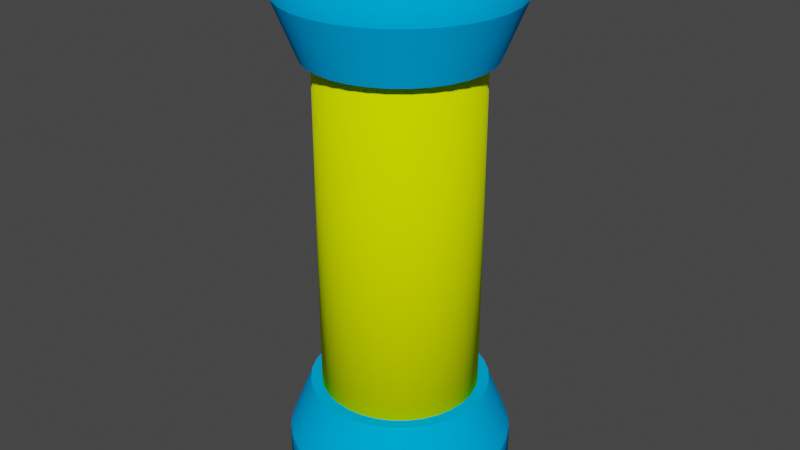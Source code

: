 # Source: power_cell.blend  (saved by Blender 4.1.24; exported with 4.5.12 LTS)
import bpy
from mathutils import Matrix  # noqa: F401  (used for matrix-valued properties, if any)

bpy.ops.wm.read_factory_settings(use_empty=True)
scene = bpy.context.scene
scene.name = 'Scene'

# ---- materials (node trees are filled in below, after node groups)
mat_basecellmaterial = bpy.data.materials.new('BaseCellMaterial')
mat_basecellmaterial.alpha_threshold = 0.0
mat_basecellmaterial.use_transparent_shadow = False
mat_basecellmaterial.diffuse_color = (0.0, 0.4185, 1.0, 1.0)
mat_basecellmaterial.roughness = 0.5
mat_basecellmaterial.metallic = 1.0
mat_basecellmaterial.line_color = (0.0, 0.0, 0.0, 1.0)
mat_glasscellmaterial = bpy.data.materials.new('GlassCellMaterial')
mat_glasscellmaterial.alpha_threshold = 0.0
mat_glasscellmaterial.use_transparent_shadow = False
mat_glasscellmaterial.diffuse_color = (0.7879, 1.0, 0.0, 1.0)
mat_glasscellmaterial.roughness = 0.0
mat_glasscellmaterial.specular_intensity = 1.0
mat_glasscellmaterial.metallic = 1.0

# ---- material node trees

# ---- world
world_world = bpy.data.worlds.new('World'); scene.world = world_world
world_world.use_nodes = True; world_world.node_tree.nodes.clear()
_N = world_world.node_tree.nodes; _L = world_world.node_tree.links
n0 = _N.new('ShaderNodeOutputWorld'); n0.name = 'World Output'; n0.location = (300, 300)
n1 = _N.new('ShaderNodeBackground'); n1.name = 'Background'; n1.location = (10, 300)
n1.inputs[0].default_value = (0.05088, 0.05088, 0.05088, 1.0)
_L.new(n1.outputs[0], n0.inputs[0])
n0.is_active_output = True
world_world.color = (0.05088, 0.05088, 0.05088)
world_world.use_sun_shadow = False
world_world.sun_shadow_jitter_overblur = 0.0

# ---- meshes
me_cube = bpy.data.meshes.new('Cube')
me_cube.from_pydata([(0.09567, 0.231, 0.125), (0.09567, 0.231, 0.0), (0.04877, 0.2452, 0.125), (0.04877, 0.2452, 0.0), (0.0, 0.25, 0.125), (0.0, 0.25, 0.0), (0.03902, 0.1962, 0.25), (0.07654, 0.1848, 0.25), (0.1389, 0.2079, 0.0), (0.1389, 0.2079, 0.125), (0.1768, 0.1768, 0.0), (0.1768, 0.1768, 0.125), (0.2079, 0.1389, 0.0), (0.2079, 0.1389, 0.125), (0.231, 0.09567, 0.0), (0.231, 0.09567, 0.125), (0.2452, 0.04877, 0.0), (0.2452, 0.04877, 0.125), (0.25, 2.98e-08, 0.0), (0.25, 2.98e-08, 0.125), (0.2452, -0.04877, 0.0), (0.2452, -0.04877, 0.125), (0.231, -0.09567, 0.0), (0.231, -0.09567, 0.125), (0.2079, -0.1389, 0.0), (0.2079, -0.1389, 0.125), (0.1768, -0.1768, 0.0), (0.1768, -0.1768, 0.125), (0.1389, -0.2079, 0.0), (0.1389, -0.2079, 0.125), (0.09567, -0.231, 0.0), (0.09567, -0.231, 0.125), (0.04877, -0.2452, 0.0), (0.04877, -0.2452, 0.125), (-7.451e-08, -0.25, 0.0), (-7.451e-08, -0.25, 0.125), (-0.04877, -0.2452, 0.0), (-0.04877, -0.2452, 0.125), (-0.09567, -0.231, 0.0), (-0.09567, -0.231, 0.125), (-0.1389, -0.2079, 0.0), (-0.1389, -0.2079, 0.125), (-0.1768, -0.1768, 0.0), (-0.1768, -0.1768, 0.125), (-0.2079, -0.1389, 0.0), (-0.2079, -0.1389, 0.125), (-0.231, -0.09567, 0.0), (-0.231, -0.09567, 0.125), (-0.2452, -0.04877, 0.0), (-0.2452, -0.04877, 0.125), (-0.25, 2.384e-07, 0.0), (-0.25, 2.384e-07, 0.125), (-0.2452, 0.04877, 0.0), (-0.2452, 0.04877, 0.125), (-0.231, 0.09567, 0.0), (-0.231, 0.09567, 0.125), (-0.2079, 0.1389, 0.0), (-0.2079, 0.1389, 0.125), (-0.1768, 0.1768, 0.0), (-0.1768, 0.1768, 0.125), (-0.1389, 0.2079, 0.0), (-0.1389, 0.2079, 0.125), (-0.09567, 0.231, 0.0), (-0.09567, 0.231, 0.125), (-0.04877, 0.2452, 0.0), (-0.04877, 0.2452, 0.125), (0.0, 0.2, 0.25), (0.1111, 0.1663, 0.25), (0.1414, 0.1414, 0.25), (0.1663, 0.1111, 0.25), (0.1848, 0.07654, 0.25), (0.1962, 0.03902, 0.25), (0.2, 2.98e-08, 0.25), (0.1962, -0.03902, 0.25), (0.1848, -0.07654, 0.25), (0.1663, -0.1111, 0.25), (0.1414, -0.1414, 0.25), (0.1111, -0.1663, 0.25), (0.07654, -0.1848, 0.25), (0.03902, -0.1962, 0.25), (-5.96e-08, -0.2, 0.25), (-0.03902, -0.1962, 0.25), (-0.07654, -0.1848, 0.25), (-0.1111, -0.1663, 0.25), (-0.1414, -0.1414, 0.25), (-0.1663, -0.1111, 0.25), (-0.1848, -0.07654, 0.25), (-0.1962, -0.03902, 0.25), (-0.2, 2.086e-07, 0.25), (-0.1962, 0.03902, 0.25), (-0.1848, 0.07654, 0.25), (-0.1663, 0.1111, 0.25), (-0.1414, 0.1414, 0.25), (-0.1111, 0.1663, 0.25), (-0.07654, 0.1848, 0.25), (-0.03902, 0.1962, 0.25), (-0.06123, 0.1478, 0.25), (-0.08889, 0.133, 0.25), (-0.03121, 0.1569, 0.25), (0.0, 0.16, 0.25), (-0.1131, 0.1131, 0.25), (-0.133, 0.08889, 0.25), (-0.1478, 0.06123, 0.25), (-0.1569, 0.03121, 0.25), (-0.16, 1.788e-07, 0.25), (-0.1569, -0.03121, 0.25), (-0.1478, -0.06123, 0.25), (-0.133, -0.08889, 0.25), (-0.1131, -0.1131, 0.25), (-0.08889, -0.133, 0.25), (-0.06123, -0.1478, 0.25), (-0.03121, -0.1569, 0.25), (-4.47e-08, -0.16, 0.25), (0.03121, -0.1569, 0.25), (0.06123, -0.1478, 0.25), (0.08889, -0.133, 0.25), (0.1131, -0.1131, 0.25), (0.133, -0.08889, 0.25), (0.1478, -0.06123, 0.25), (0.1569, -0.03121, 0.25), (0.16, 2.98e-08, 0.25), (0.1569, 0.03121, 0.25), (0.1478, 0.06123, 0.25), (0.133, 0.08889, 0.25), (0.1131, 0.1131, 0.25), (0.08889, 0.133, 0.25), (0.06123, 0.1478, 0.25), (0.03121, 0.1569, 0.25), (-0.06123, 0.1478, 0.125), (-0.08889, 0.133, 0.125), (-0.03121, 0.1569, 0.125), (-1.49e-08, 0.16, 0.125), (-0.1131, 0.1131, 0.125), (-0.133, 0.08889, 0.125), (-0.1478, 0.06123, 0.125), (-0.1569, 0.03121, 0.125), (-0.16, 1.788e-07, 0.125), (-0.1569, -0.03121, 0.125), (-0.1478, -0.06123, 0.125), (-0.133, -0.08889, 0.125), (-0.1131, -0.1131, 0.125), (-0.08889, -0.133, 0.125), (-0.06123, -0.1478, 0.125), (-0.03121, -0.1569, 0.125), (-5.96e-08, -0.16, 0.125), (0.03121, -0.1569, 0.125), (0.06123, -0.1478, 0.125), (0.08889, -0.133, 0.125), (0.1131, -0.1131, 0.125), (0.133, -0.08889, 0.125), (0.1478, -0.06123, 0.125), (0.1569, -0.03121, 0.125), (0.16, 2.98e-08, 0.125), (0.1569, 0.03121, 0.125), (0.1478, 0.06123, 0.125), (0.133, 0.08889, 0.125), (0.1131, 0.1131, 0.125), (0.08889, 0.133, 0.125), (0.06123, 0.1478, 0.125), (0.03121, 0.1569, 0.125), (0.09567, 0.231, 0.125), (0.04877, 0.2452, 0.125), (-0.07654, 0.1848, 0.25), (-0.1111, 0.1663, 0.25), (0.0, 0.25, 0.125), (-0.03902, 0.1962, 0.25), (0.0, 0.2, 0.25), (-0.1414, 0.1414, 0.25), (0.1389, 0.2079, 0.125), (-0.1663, 0.1111, 0.25), (0.1768, 0.1768, 0.125), (-0.1848, 0.07654, 0.25), (0.2079, 0.1389, 0.125), (-0.1962, 0.03902, 0.25), (0.231, 0.09567, 0.125), (-0.2, 2.086e-07, 0.25), (0.2452, 0.04877, 0.125), (-0.1962, -0.03902, 0.25), (0.25, 2.98e-08, 0.125), (-0.1848, -0.07654, 0.25), (0.2452, -0.04877, 0.125), (-0.1663, -0.1111, 0.25), (0.231, -0.09567, 0.125), (-0.1414, -0.1414, 0.25), (0.2079, -0.1389, 0.125), (-0.1111, -0.1663, 0.25), (0.1768, -0.1768, 0.125), (-0.07654, -0.1848, 0.25), (0.1389, -0.2079, 0.125), (-0.03902, -0.1962, 0.25), (0.09567, -0.231, 0.125), (-5.96e-08, -0.2, 0.25), (0.04877, -0.2452, 0.125), (0.03902, -0.1962, 0.25), (-7.451e-08, -0.25, 0.125), (0.07654, -0.1848, 0.25), (-0.04877, -0.2452, 0.125), (0.1111, -0.1663, 0.25), (-0.09567, -0.231, 0.125), (0.1414, -0.1414, 0.25), (-0.1389, -0.2079, 0.125), (0.1663, -0.1111, 0.25), (-0.1768, -0.1768, 0.125), (0.1848, -0.07654, 0.25), (-0.2079, -0.1389, 0.125), (0.1962, -0.03902, 0.25), (-0.231, -0.09567, 0.125), (0.2, 2.98e-08, 0.25), (-0.2452, -0.04877, 0.125), (0.1962, 0.03902, 0.25), (-0.25, 2.384e-07, 0.125), (0.1848, 0.07654, 0.25), (-0.2452, 0.04877, 0.125), (0.1663, 0.1111, 0.25), (-0.231, 0.09567, 0.125), (0.1414, 0.1414, 0.25), (-0.2079, 0.1389, 0.125), (0.1111, 0.1663, 0.25), (-0.1768, 0.1768, 0.125), (0.07654, 0.1848, 0.25), (-0.1389, 0.2079, 0.125), (0.03902, 0.1962, 0.25), (-0.09567, 0.231, 0.125), (-0.04877, 0.2452, 0.125), (-0.06123, 0.1478, 0.25), (-0.08889, 0.133, 0.25), (-0.03121, 0.1569, 0.25), (0.0, 0.16, 0.25), (-0.1131, 0.1131, 0.25), (-0.133, 0.08889, 0.25), (-0.1478, 0.06123, 0.25), (-0.1569, 0.03121, 0.25), (-0.16, 1.788e-07, 0.25), (-0.1569, -0.03121, 0.25), (-0.1478, -0.06123, 0.25), (-0.133, -0.08889, 0.25), (-0.1131, -0.1131, 0.25), (-0.08889, -0.133, 0.25), (-0.06123, -0.1478, 0.25), (-0.03121, -0.1569, 0.25), (-4.47e-08, -0.16, 0.25), (0.03121, -0.1569, 0.25), (0.06123, -0.1478, 0.25), (0.08889, -0.133, 0.25), (0.1131, -0.1131, 0.25), (0.133, -0.08889, 0.25), (0.1478, -0.06123, 0.25), (0.1569, -0.03121, 0.25), (0.16, 2.98e-08, 0.25), (0.1569, 0.03121, 0.25), (0.1478, 0.06123, 0.25), (0.133, 0.08889, 0.25), (0.1131, 0.1131, 0.25), (0.08889, 0.133, 0.25), (0.06123, 0.1478, 0.25), (0.03121, 0.1569, 0.25), (-0.06123, 0.1478, 0.125), (-0.08889, 0.133, 0.125), (-0.03121, 0.1569, 0.125), (-1.49e-08, 0.16, 0.125), (-0.1131, 0.1131, 0.125), (-0.133, 0.08889, 0.125), (-0.1478, 0.06123, 0.125), (-0.1569, 0.03121, 0.125), (-0.16, 1.788e-07, 0.125), (-0.1569, -0.03121, 0.125), (-0.1478, -0.06123, 0.125), (-0.133, -0.08889, 0.125), (-0.1131, -0.1131, 0.125), (-0.08889, -0.133, 0.125), (-0.06123, -0.1478, 0.125), (-0.03121, -0.1569, 0.125), (-5.96e-08, -0.16, 0.125), (0.03121, -0.1569, 0.125), (0.06123, -0.1478, 0.125), (0.08889, -0.133, 0.125), (0.1131, -0.1131, 0.125), (0.133, -0.08889, 0.125), (0.1478, -0.06123, 0.125), (0.1569, -0.03121, 0.125), (0.16, 2.98e-08, 0.125), (0.1569, 0.03121, 0.125), (0.1478, 0.06123, 0.125), (0.133, 0.08889, 0.125), (0.1131, 0.1131, 0.125), (0.08889, 0.133, 0.125), (0.06123, 0.1478, 0.125), (0.03121, 0.1569, 0.125), (-0.09567, 0.231, 1.125), (-0.09567, 0.231, 1.25), (-0.04877, 0.2452, 1.125), (-0.04877, 0.2452, 1.25), (-1.093e-08, 0.25, 1.125), (0.0, 0.25, 1.25), (-0.03902, 0.1962, 1.0), (-0.07654, 0.1848, 1.0), (-0.1389, 0.2079, 1.25), (-0.1389, 0.2079, 1.125), (-0.1768, 0.1768, 1.25), (-0.1768, 0.1768, 1.125), (-0.2079, 0.1389, 1.25), (-0.2079, 0.1389, 1.125), (-0.231, 0.09567, 1.25), (-0.231, 0.09567, 1.125), (-0.2452, 0.04877, 1.25), (-0.2452, 0.04877, 1.125), (-0.25, 2.98e-08, 1.25), (-0.25, 2.98e-08, 1.125), (-0.2452, -0.04877, 1.25), (-0.2452, -0.04877, 1.125), (-0.231, -0.09567, 1.25), (-0.231, -0.09567, 1.125), (-0.2079, -0.1389, 1.25), (-0.2079, -0.1389, 1.125), (-0.1768, -0.1768, 1.25), (-0.1768, -0.1768, 1.125), (-0.1389, -0.2079, 1.25), (-0.1389, -0.2079, 1.125), (-0.09567, -0.231, 1.25), (-0.09567, -0.231, 1.125), (-0.04877, -0.2452, 1.25), (-0.04877, -0.2452, 1.125), (7.451e-08, -0.25, 1.25), (6.358e-08, -0.25, 1.125), (0.04877, -0.2452, 1.25), (0.04877, -0.2452, 1.125), (0.09567, -0.231, 1.25), (0.09567, -0.231, 1.125), (0.1389, -0.2079, 1.25), (0.1389, -0.2079, 1.125), (0.1768, -0.1768, 1.25), (0.1768, -0.1768, 1.125), (0.2079, -0.1389, 1.25), (0.2079, -0.1389, 1.125), (0.231, -0.09567, 1.25), (0.231, -0.09567, 1.125), (0.2452, -0.04877, 1.25), (0.2452, -0.04877, 1.125), (0.25, 2.384e-07, 1.25), (0.25, 2.384e-07, 1.125), (0.2452, 0.04877, 1.25), (0.2452, 0.04877, 1.125), (0.231, 0.09567, 1.25), (0.231, 0.09567, 1.125), (0.2079, 0.1389, 1.25), (0.2079, 0.1389, 1.125), (0.1768, 0.1768, 1.25), (0.1768, 0.1768, 1.125), (0.1389, 0.2079, 1.25), (0.1389, 0.2079, 1.125), (0.09567, 0.231, 1.25), (0.09567, 0.231, 1.125), (0.04877, 0.2452, 1.25), (0.04877, 0.2452, 1.125), (-2.186e-08, 0.2, 1.0), (-0.1111, 0.1663, 1.0), (-0.1414, 0.1414, 1.0), (-0.1663, 0.1111, 1.0), (-0.1848, 0.07654, 1.0), (-0.1962, 0.03902, 1.0), (-0.2, 2.98e-08, 1.0), (-0.1962, -0.03902, 1.0), (-0.1848, -0.07654, 1.0), (-0.1663, -0.1111, 1.0), (-0.1414, -0.1414, 1.0), (-0.1111, -0.1663, 1.0), (-0.07654, -0.1848, 1.0), (-0.03902, -0.1962, 1.0), (3.775e-08, -0.2, 1.0), (0.03902, -0.1962, 1.0), (0.07654, -0.1848, 1.0), (0.1111, -0.1663, 1.0), (0.1414, -0.1414, 1.0), (0.1663, -0.1111, 1.0), (0.1848, -0.07654, 1.0), (0.1962, -0.03902, 1.0), (0.2, 2.086e-07, 1.0), (0.1962, 0.03902, 1.0), (0.1848, 0.07654, 1.0), (0.1663, 0.1111, 1.0), (0.1414, 0.1414, 1.0), (0.1111, 0.1663, 1.0), (0.07654, 0.1848, 1.0), (0.03902, 0.1962, 1.0), (0.06123, 0.1478, 1.0), (0.08889, 0.133, 1.0), (0.03121, 0.1569, 1.0), (-2.186e-08, 0.16, 1.0), (0.1131, 0.1131, 1.0), (0.133, 0.08889, 1.0), (0.1478, 0.06123, 1.0), (0.1569, 0.03121, 1.0), (0.16, 1.788e-07, 1.0), (0.1569, -0.03121, 1.0), (0.1478, -0.06123, 1.0), (0.133, -0.08889, 1.0), (0.1131, -0.1131, 1.0), (0.08889, -0.133, 1.0), (0.06123, -0.1478, 1.0), (0.03121, -0.1569, 1.0), (2.285e-08, -0.16, 1.0), (-0.03121, -0.1569, 1.0), (-0.06123, -0.1478, 1.0), (-0.08889, -0.133, 1.0), (-0.1131, -0.1131, 1.0), (-0.133, -0.08889, 1.0), (-0.1478, -0.06123, 1.0), (-0.1569, -0.03121, 1.0), (-0.16, 2.98e-08, 1.0), (-0.1569, 0.03121, 1.0), (-0.1478, 0.06123, 1.0), (-0.133, 0.08889, 1.0), (-0.1131, 0.1131, 1.0), (-0.08889, 0.133, 1.0), (-0.06123, 0.1478, 1.0), (-0.03121, 0.1569, 1.0), (0.06123, 0.1478, 1.125), (0.08889, 0.133, 1.125), (0.03121, 0.1569, 1.125), (3.973e-09, 0.16, 1.125), (0.1131, 0.1131, 1.125), (0.133, 0.08889, 1.125), (0.1478, 0.06123, 1.125), (0.1569, 0.03121, 1.125), (0.16, 1.788e-07, 1.125), (0.1569, -0.03121, 1.125), (0.1478, -0.06123, 1.125), (0.133, -0.08889, 1.125), (0.1131, -0.1131, 1.125), (0.08889, -0.133, 1.125), (0.06123, -0.1478, 1.125), (0.03121, -0.1569, 1.125), (4.868e-08, -0.16, 1.125), (-0.03121, -0.1569, 1.125), (-0.06123, -0.1478, 1.125), (-0.08889, -0.133, 1.125), (-0.1131, -0.1131, 1.125), (-0.133, -0.08889, 1.125), (-0.1478, -0.06123, 1.125), (-0.1569, -0.03121, 1.125), (-0.16, 2.98e-08, 1.125), (-0.1569, 0.03121, 1.125), (-0.1478, 0.06123, 1.125), (-0.133, 0.08889, 1.125), (-0.1131, 0.1131, 1.125), (-0.08889, 0.133, 1.125), (-0.06123, 0.1478, 1.125), (-0.03121, 0.1569, 1.125), (-0.09567, 0.231, 1.125), (-0.04877, 0.2452, 1.125), (0.07654, 0.1848, 1.0), (0.1111, 0.1663, 1.0), (-1.093e-08, 0.25, 1.125), (0.03902, 0.1962, 1.0), (-2.186e-08, 0.2, 1.0), (0.1414, 0.1414, 1.0), (-0.1389, 0.2079, 1.125), (0.1663, 0.1111, 1.0), (-0.1768, 0.1768, 1.125), (0.1848, 0.07654, 1.0), (-0.2079, 0.1389, 1.125), (0.1962, 0.03902, 1.0), (-0.231, 0.09567, 1.125), (0.2, 2.086e-07, 1.0), (-0.2452, 0.04877, 1.125), (0.1962, -0.03902, 1.0), (-0.25, 2.98e-08, 1.125), (0.1848, -0.07654, 1.0), (-0.2452, -0.04877, 1.125), (0.1663, -0.1111, 1.0), (-0.231, -0.09567, 1.125), (0.1414, -0.1414, 1.0), (-0.2079, -0.1389, 1.125), (0.1111, -0.1663, 1.0), (-0.1768, -0.1768, 1.125), (0.07654, -0.1848, 1.0), (-0.1389, -0.2079, 1.125), (0.03902, -0.1962, 1.0), (-0.09567, -0.231, 1.125), (3.775e-08, -0.2, 1.0), (-0.04877, -0.2452, 1.125), (-0.03902, -0.1962, 1.0), (6.358e-08, -0.25, 1.125), (-0.07654, -0.1848, 1.0), (0.04877, -0.2452, 1.125), (-0.1111, -0.1663, 1.0), (0.09567, -0.231, 1.125), (-0.1414, -0.1414, 1.0), (0.1389, -0.2079, 1.125), (-0.1663, -0.1111, 1.0), (0.1768, -0.1768, 1.125), (-0.1848, -0.07654, 1.0), (0.2079, -0.1389, 1.125), (-0.1962, -0.03902, 1.0), (0.231, -0.09567, 1.125), (-0.2, 2.98e-08, 1.0), (0.2452, -0.04877, 1.125), (-0.1962, 0.03902, 1.0), (0.25, 2.384e-07, 1.125), (-0.1848, 0.07654, 1.0), (0.2452, 0.04877, 1.125), (-0.1663, 0.1111, 1.0), (0.231, 0.09567, 1.125), (-0.1414, 0.1414, 1.0), (0.2079, 0.1389, 1.125), (-0.1111, 0.1663, 1.0), (0.1768, 0.1768, 1.125), (-0.07654, 0.1848, 1.0), (0.1389, 0.2079, 1.125), (-0.03902, 0.1962, 1.0), (0.09567, 0.231, 1.125), (0.04877, 0.2452, 1.125), (0.06123, 0.1478, 1.0), (0.08889, 0.133, 1.0), (0.03121, 0.1569, 1.0), (-2.186e-08, 0.16, 1.0), (0.1131, 0.1131, 1.0), (0.133, 0.08889, 1.0), (0.1478, 0.06123, 1.0), (0.1569, 0.03121, 1.0), (0.16, 1.788e-07, 1.0), (0.1569, -0.03121, 1.0), (0.1478, -0.06123, 1.0), (0.133, -0.08889, 1.0), (0.1131, -0.1131, 1.0), (0.08889, -0.133, 1.0), (0.06123, -0.1478, 1.0), (0.03121, -0.1569, 1.0), (2.285e-08, -0.16, 1.0), (-0.03121, -0.1569, 1.0), (-0.06123, -0.1478, 1.0), (-0.08889, -0.133, 1.0), (-0.1131, -0.1131, 1.0), (-0.133, -0.08889, 1.0), (-0.1478, -0.06123, 1.0), (-0.1569, -0.03121, 1.0), (-0.16, 2.98e-08, 1.0), (-0.1569, 0.03121, 1.0), (-0.1478, 0.06123, 1.0), (-0.133, 0.08889, 1.0), (-0.1131, 0.1131, 1.0), (-0.08889, 0.133, 1.0), (-0.06123, 0.1478, 1.0), (-0.03121, 0.1569, 1.0), (0.06123, 0.1478, 1.125), (0.08889, 0.133, 1.125), (0.03121, 0.1569, 1.125), (3.973e-09, 0.16, 1.125), (0.1131, 0.1131, 1.125), (0.133, 0.08889, 1.125), (0.1478, 0.06123, 1.125), (0.1569, 0.03121, 1.125), (0.16, 1.788e-07, 1.125), (0.1569, -0.03121, 1.125), (0.1478, -0.06123, 1.125), (0.133, -0.08889, 1.125), (0.1131, -0.1131, 1.125), (0.08889, -0.133, 1.125), (0.06123, -0.1478, 1.125), (0.03121, -0.1569, 1.125), (4.868e-08, -0.16, 1.125), (-0.03121, -0.1569, 1.125), (-0.06123, -0.1478, 1.125), (-0.08889, -0.133, 1.125), (-0.1131, -0.1131, 1.125), (-0.133, -0.08889, 1.125), (-0.1478, -0.06123, 1.125), (-0.1569, -0.03121, 1.125), (-0.16, 2.98e-08, 1.125), (-0.1569, 0.03121, 1.125), (-0.1478, 0.06123, 1.125), (-0.133, 0.08889, 1.125), (-0.1131, 0.1131, 1.125), (-0.08889, 0.133, 1.125), (-0.06123, 0.1478, 1.125), (-0.03121, 0.1569, 1.125), (0.0, 0.175, 0.0), (0.0, 0.175, 1.25), (0.03414, 0.1716, 0.0), (0.03414, 0.1716, 1.25), (0.06697, 0.1617, 0.0), (0.06697, 0.1617, 1.25), (0.09722, 0.1455, 0.0), (0.09722, 0.1455, 1.25), (0.1237, 0.1237, 0.0), (0.1237, 0.1237, 1.25), (0.1455, 0.09722, 0.0), (0.1455, 0.09722, 1.25), (0.1617, 0.06697, 0.0), (0.1617, 0.06697, 1.25), (0.1716, 0.03414, 0.0), (0.1716, 0.03414, 1.25), (0.175, 1.321e-08, 0.0), (0.175, 1.321e-08, 1.25), (0.1716, -0.03414, 0.0), (0.1716, -0.03414, 1.25), (0.1617, -0.06697, 0.0), (0.1617, -0.06697, 1.25), (0.1455, -0.09722, 0.0), (0.1455, -0.09722, 1.25), (0.1237, -0.1237, 0.0), (0.1237, -0.1237, 1.25), (0.09722, -0.1455, 0.0), (0.09722, -0.1455, 1.25), (0.06697, -0.1617, 0.0), (0.06697, -0.1617, 1.25), (0.03414, -0.1716, 0.0), (0.03414, -0.1716, 1.25), (-5.702e-08, -0.175, 0.0), (-5.702e-08, -0.175, 1.25), (-0.03414, -0.1716, 0.0), (-0.03414, -0.1716, 1.25), (-0.06697, -0.1617, 0.0), (-0.06697, -0.1617, 1.25), (-0.09722, -0.1455, 0.0), (-0.09722, -0.1455, 1.25), (-0.1237, -0.1237, 0.0), (-0.1237, -0.1237, 1.25), (-0.1455, -0.09722, 0.0), (-0.1455, -0.09722, 1.25), (-0.1617, -0.06697, 0.0), (-0.1617, -0.06697, 1.25), (-0.1716, -0.03414, 0.0), (-0.1716, -0.03414, 1.25), (-0.175, 1.69e-07, 0.0), (-0.175, 1.69e-07, 1.25), (-0.1716, 0.03414, 0.0), (-0.1716, 0.03414, 1.25), (-0.1617, 0.06697, 0.0), (-0.1617, 0.06697, 1.25), (-0.1455, 0.09722, 0.0), (-0.1455, 0.09722, 1.25), (-0.1237, 0.1237, 0.0), (-0.1237, 0.1237, 1.25), (-0.09722, 0.1455, 0.0), (-0.09722, 0.1455, 1.25), (-0.06697, 0.1617, 0.0), (-0.06697, 0.1617, 1.25), (-0.03414, 0.1716, 0.0), (-0.03414, 0.1716, 1.25)], [], [(3, 161, 160, 1), (173, 88, 232, 231), (170, 168, 217, 215), (5, 164, 161, 3), (211, 69, 251, 250), (186, 184, 201, 199), (218, 216, 169, 92), (189, 80, 240, 239), (1, 160, 9, 8), (2, 4, 66, 221), (73, 72, 248, 247), (8, 9, 11, 10), (180, 178, 207, 205), (7, 6, 255, 254), (10, 11, 172, 12), (196, 194, 191, 81), (167, 91, 229, 228), (12, 172, 174, 14), (212, 210, 175, 89), (183, 83, 237, 236), (14, 174, 176, 16), (15, 13, 213, 70), (76, 75, 245, 244), (16, 176, 19, 18), (190, 188, 197, 78), (68, 67, 253, 252), (18, 19, 21, 20), (206, 204, 181, 86), (162, 163, 225, 224), (20, 21, 182, 22), (222, 220, 93, 94), (87, 179, 234, 233), (22, 182, 25, 24), (168, 0, 219, 217), (79, 195, 242, 241), (24, 25, 27, 26), (184, 23, 203, 201), (71, 211, 250, 249), (26, 27, 29, 28), (200, 39, 187, 185), (90, 173, 231, 230), (28, 29, 31, 30), (216, 214, 171, 169), (82, 189, 239, 238), (30, 31, 192, 32), (178, 17, 209, 207), (74, 73, 247, 246), (32, 192, 35, 34), (194, 33, 193, 191), (6, 166, 227, 255), (34, 35, 37, 36), (210, 49, 177, 175), (163, 167, 228, 225), (36, 37, 198, 38), (0, 2, 221, 219), (85, 183, 236, 235), (38, 198, 41, 40), (13, 170, 215, 213), (77, 76, 244, 243), (40, 41, 43, 42), (188, 186, 199, 197), (69, 68, 252, 251), (42, 43, 45, 44), (204, 202, 84, 181), (88, 87, 233, 232), (44, 45, 47, 46), (220, 218, 92, 93), (166, 165, 226, 227), (46, 47, 208, 48), (4, 223, 95, 66), (80, 79, 241, 240), (48, 208, 51, 50), (23, 180, 205, 203), (72, 71, 249, 248), (50, 51, 53, 52), (39, 196, 81, 187), (165, 162, 224, 226), (52, 53, 55, 54), (214, 212, 89, 171), (91, 90, 230, 229), (54, 55, 57, 56), (17, 15, 70, 209), (83, 82, 238, 237), (56, 57, 59, 58), (33, 190, 78, 193), (75, 74, 246, 245), (58, 59, 61, 60), (49, 206, 86, 177), (105, 106, 266, 137), (60, 61, 63, 62), (67, 7, 254, 253), (62, 63, 65, 64), (202, 200, 185, 84), (195, 77, 243, 242), (64, 65, 164, 5), (223, 222, 94, 95), (179, 85, 235, 234), (286, 287, 259, 258, 256, 257, 260, 261, 262, 263, 264, 265, 138, 267, 268, 269, 270, 271, 272, 273, 274, 275, 276, 277, 278, 279, 280, 281, 282, 283, 284, 285), (119, 120, 152, 151), (106, 107, 139, 266), (120, 121, 153, 152), (107, 108, 140, 139), (121, 122, 154, 153), (108, 109, 141, 140), (122, 123, 155, 154), (109, 110, 142, 141), (96, 97, 129, 128), (123, 124, 156, 155), (110, 111, 143, 142), (98, 96, 128, 130), (124, 125, 157, 156), (111, 112, 144, 143), (99, 98, 130, 131), (125, 126, 158, 157), (112, 113, 145, 144), (97, 100, 132, 129), (127, 99, 131, 159), (113, 114, 146, 145), (100, 101, 133, 132), (126, 127, 159, 158), (114, 115, 147, 146), (101, 102, 134, 133), (115, 116, 148, 147), (102, 103, 135, 134), (116, 117, 149, 148), (103, 104, 136, 135), (117, 118, 150, 149), (104, 105, 137, 136), (118, 119, 151, 150), (291, 449, 448, 289), (461, 376, 520, 519), (458, 456, 505, 503), (293, 452, 449, 291), (499, 357, 539, 538), (474, 472, 489, 487), (506, 504, 457, 380), (477, 368, 528, 527), (289, 448, 297, 296), (290, 292, 354, 509), (361, 360, 536, 535), (296, 297, 299, 298), (468, 466, 495, 493), (295, 294, 543, 542), (298, 299, 460, 300), (484, 482, 479, 369), (455, 379, 517, 516), (300, 460, 462, 302), (500, 498, 463, 377), (471, 371, 525, 524), (302, 462, 464, 304), (303, 301, 501, 358), (364, 363, 533, 532), (304, 464, 307, 306), (478, 476, 485, 366), (356, 355, 541, 540), (306, 307, 309, 308), (494, 492, 469, 374), (450, 451, 513, 512), (308, 309, 470, 310), (510, 508, 381, 382), (375, 467, 522, 521), (310, 470, 313, 312), (456, 288, 507, 505), (367, 483, 530, 529), (312, 313, 315, 314), (472, 311, 491, 489), (359, 499, 538, 537), (314, 315, 317, 316), (488, 327, 475, 473), (378, 461, 519, 518), (316, 317, 319, 318), (504, 502, 459, 457), (370, 477, 527, 526), (318, 319, 480, 320), (466, 305, 497, 495), (362, 361, 535, 534), (320, 480, 323, 322), (482, 321, 481, 479), (294, 454, 515, 543), (322, 323, 325, 324), (498, 337, 465, 463), (451, 455, 516, 513), (324, 325, 486, 326), (288, 290, 509, 507), (373, 471, 524, 523), (326, 486, 329, 328), (301, 458, 503, 501), (365, 364, 532, 531), (328, 329, 331, 330), (476, 474, 487, 485), (357, 356, 540, 539), (330, 331, 333, 332), (492, 490, 372, 469), (376, 375, 521, 520), (332, 333, 335, 334), (508, 506, 380, 381), (454, 453, 514, 515), (334, 335, 496, 336), (292, 511, 383, 354), (368, 367, 529, 528), (336, 496, 339, 338), (311, 468, 493, 491), (360, 359, 537, 536), (338, 339, 341, 340), (327, 484, 369, 475), (453, 450, 512, 514), (340, 341, 343, 342), (502, 500, 377, 459), (379, 378, 518, 517), (342, 343, 345, 344), (305, 303, 358, 497), (371, 370, 526, 525), (344, 345, 347, 346), (321, 478, 366, 481), (363, 362, 534, 533), (346, 347, 349, 348), (337, 494, 374, 465), (393, 394, 554, 425), (348, 349, 351, 350), (355, 295, 542, 541), (350, 351, 353, 352), (490, 488, 473, 372), (483, 365, 531, 530), (352, 353, 452, 293), (511, 510, 382, 383), (467, 373, 523, 522), (574, 575, 547, 546, 544, 545, 548, 549, 550, 551, 552, 553, 426, 555, 556, 557, 558, 559, 560, 561, 562, 563, 564, 565, 566, 567, 568, 569, 570, 571, 572, 573), (407, 408, 440, 439), (394, 395, 427, 554), (408, 409, 441, 440), (395, 396, 428, 427), (409, 410, 442, 441), (396, 397, 429, 428), (410, 411, 443, 442), (397, 398, 430, 429), (384, 385, 417, 416), (411, 412, 444, 443), (398, 399, 431, 430), (386, 384, 416, 418), (412, 413, 445, 444), (399, 400, 432, 431), (387, 386, 418, 419), (413, 414, 446, 445), (400, 401, 433, 432), (385, 388, 420, 417), (415, 387, 419, 447), (401, 402, 434, 433), (388, 389, 421, 420), (414, 415, 447, 446), (402, 403, 435, 434), (389, 390, 422, 421), (403, 404, 436, 435), (390, 391, 423, 422), (404, 405, 437, 436), (391, 392, 424, 423), (405, 406, 438, 437), (392, 393, 425, 424), (406, 407, 439, 438), (576, 577, 579, 578), (578, 579, 581, 580), (580, 581, 583, 582), (582, 583, 585, 584), (584, 585, 587, 586), (586, 587, 589, 588), (588, 589, 591, 590), (590, 591, 593, 592), (592, 593, 595, 594), (594, 595, 597, 596), (596, 597, 599, 598), (598, 599, 601, 600), (600, 601, 603, 602), (602, 603, 605, 604), (604, 605, 607, 606), (606, 607, 609, 608), (608, 609, 611, 610), (610, 611, 613, 612), (612, 613, 615, 614), (614, 615, 617, 616), (616, 617, 619, 618), (618, 619, 621, 620), (620, 621, 623, 622), (622, 623, 625, 624), (624, 625, 627, 626), (626, 627, 629, 628), (628, 629, 631, 630), (630, 631, 633, 632), (632, 633, 635, 634), (634, 635, 637, 636), (636, 637, 639, 638), (638, 639, 577, 576), (3, 1, 8, 10, 12, 14, 16, 18, 20, 22, 24, 26, 28, 30, 32, 34, 36, 38, 40, 42, 44, 46, 48, 50, 52, 54, 56, 58, 60, 62, 64, 5), (163, 162, 165, 166, 171, 169, 167), (576, 578, 580, 582, 584, 586, 588, 590, 592, 594, 596, 598, 600, 602, 604, 606, 608, 610, 612, 614, 616, 618, 620, 622, 624, 626, 628, 630, 632, 634, 636, 638), (291, 289, 296, 298, 300, 302, 304, 306, 308, 310, 312, 314, 316, 318, 320, 322, 324, 326, 328, 330, 332, 334, 336, 338, 340, 342, 344, 346, 348, 350, 352, 293), (451, 450, 453, 454, 459, 457, 455), (579, 577, 639, 637, 635, 633, 631, 629, 627, 625, 623, 621, 619, 617, 615, 613, 611, 609, 607, 605, 603, 601, 599, 597, 595, 593, 591, 589, 587, 585, 583, 581)])
me_cube.polygons.foreach_set('use_smooth', [True] * 296)
me_cube.polygons.foreach_set('material_index', [0, 0, 0, 0, 0, 0, 0, 0, 0, 0, 0, 0, 0, 0, 0, 0, 0, 0, 0, 0, 0, 0, 0, 0, 0, 0, 0, 0, 0, 0, 0, 0, 0, 0, 0, 0, 0, 0, 0, 0, 0, 0, 0, 0, 0, 0, 0, 0, 0, 0, 0, 0, 0, 0, 0, 0, 0, 0, 0, 0, 0, 0, 0, 0, 0, 0, 0, 0, 0, 0, 0, 0, 0, 0, 0, 0, 0, 0, 0, 0, 0, 0, 0, 0, 0, 0, 0, 0, 0, 0, 0, 0, 0, 0, 0, 0, 0, 1, 0, 0, 0, 0, 0, 0, 0, 0, 0, 0, 0, 0, 0, 0, 0, 0, 0, 0, 0, 0, 0, 0, 0, 0, 0, 0, 0, 0, 0, 0, 0, 0, 0, 0, 0, 0, 0, 0, 0, 0, 0, 0, 0, 0, 0, 0, 0, 0, 0, 0, 0, 0, 0, 0, 0, 0, 0, 0, 0, 0, 0, 0, 0, 0, 0, 0, 0, 0, 0, 0, 0, 0, 0, 0, 0, 0, 0, 0, 0, 0, 0, 0, 0, 0, 0, 0, 0, 0, 0, 0, 0, 0, 0, 0, 0, 0, 0, 0, 0, 0, 0, 0, 0, 0, 0, 0, 0, 0, 0, 0, 0, 0, 0, 0, 0, 0, 0, 0, 0, 0, 0, 0, 0, 0, 0, 0, 0, 0, 1, 0, 0, 0, 0, 0, 0, 0, 0, 0, 0, 0, 0, 0, 0, 0, 0, 0, 0, 0, 0, 0, 0, 0, 0, 0, 0, 0, 0, 0, 0, 0, 1, 1, 1, 1, 1, 1, 1, 1, 1, 1, 1, 1, 1, 1, 1, 1, 1, 1, 1, 1, 1, 1, 1, 1, 1, 1, 1, 1, 1, 1, 1, 1, 0, 0, 1, 0, 0, 1])
_uv = me_cube.uv_layers.new(name='UVMap')
_uv.uv.foreach_set('vector', [0.2045, 0.6106, 0.1775, 0.5174, 0.2242, 0.5081, 0.2326, 0.605, 0.3398, 0.8273, 0.3234, 0.8437, 0.3083, 0.8254, 0.3215, 0.8122, 0.4682, 0.3133, 0.4512, 0.3546, 0.3612, 0.3078, 0.3709, 0.2851, 0.178, 0.6216, 0.1334, 0.5359, 0.1775, 0.5174, 0.2045, 0.6106, 0.2136, 0.6384, 0.2364, 0.6338, 0.2387, 0.6574, 0.2205, 0.6611, 0.3159, 0.03176, 0.3569, 0.0484, 0.3112, 0.138, 0.2883, 0.1287, 0.1836, 0.4655, 0.1423, 0.4483, 0.1891, 0.3581, 0.212, 0.3678, 0.1727, 0.8437, 0.1563, 0.8273, 0.1746, 0.8122, 0.1878, 0.8254, 0.2326, 0.605, 0.2242, 0.5081, 0.2688, 0.508, 0.2614, 0.6048, 0.3948, 0.4234, 0.3576, 0.4483, 0.3087, 0.3592, 0.3295, 0.3456, 0.1563, 0.6766, 0.1727, 0.6602, 0.1878, 0.6785, 0.1746, 0.6917, 0.2614, 0.6048, 0.2688, 0.508, 0.3152, 0.5172, 0.2896, 0.6103, 0.4255, 0.1037, 0.4504, 0.1404, 0.3625, 0.1894, 0.3489, 0.1689, 0.304, 0.6473, 0.3234, 0.6602, 0.3083, 0.6785, 0.2928, 0.6682, 0.2896, 0.6103, 0.3152, 0.5172, 0.3591, 0.5353, 0.3167, 0.6211, 0.1065, 0.07243, 0.1437, 0.04815, 0.1915, 0.137, 0.1707, 0.1502, 0.3662, 0.7636, 0.3616, 0.7864, 0.3389, 0.7795, 0.3426, 0.7613, 0.3167, 0.6211, 0.3591, 0.5353, 0.3986, 0.5617, 0.3407, 0.6371, 0.07353, 0.3918, 0.04877, 0.3546, 0.1376, 0.3058, 0.1512, 0.3265, 0.2364, 0.8701, 0.2136, 0.8656, 0.2205, 0.8428, 0.2387, 0.8465, 0.3407, 0.6371, 0.3986, 0.5617, 0.4323, 0.5954, 0.361, 0.6577, 0.4766, 0.2249, 0.4768, 0.2695, 0.376, 0.2609, 0.3762, 0.2362, 0.1299, 0.7403, 0.1344, 0.7175, 0.1572, 0.7244, 0.1535, 0.7426, 0.361, 0.6577, 0.4323, 0.5954, 0.4588, 0.6351, 0.377, 0.6811, 0.2282, 0.02325, 0.2725, 0.0233, 0.264, 0.124, 0.239, 0.1241, 0.2597, 0.6338, 0.2825, 0.6384, 0.2756, 0.6611, 0.2574, 0.6574, 0.377, 0.6811, 0.4588, 0.6351, 0.477, 0.6792, 0.3886, 0.7076, 0.02325, 0.2695, 0.02346, 0.2249, 0.1241, 0.234, 0.1238, 0.2586, 0.3616, 0.7175, 0.3662, 0.7403, 0.3426, 0.7426, 0.3389, 0.7244, 0.3886, 0.7076, 0.477, 0.6792, 0.4863, 0.7261, 0.3943, 0.7364, 0.2723, 0.4742, 0.2276, 0.4742, 0.2363, 0.3729, 0.2612, 0.3731, 0.304, 0.8566, 0.2825, 0.8656, 0.2756, 0.8428, 0.2928, 0.8357, 0.3943, 0.7364, 0.4863, 0.7261, 0.4862, 0.7739, 0.3945, 0.7652, 0.4512, 0.3546, 0.4264, 0.3918, 0.3472, 0.3283, 0.3612, 0.3078, 0.1434, 0.8079, 0.1344, 0.7864, 0.1572, 0.7795, 0.1643, 0.7967, 0.3945, 0.7652, 0.4862, 0.7739, 0.4769, 0.8208, 0.3892, 0.7935, 0.3569, 0.0484, 0.3939, 0.07268, 0.3316, 0.1516, 0.3112, 0.138, 0.1921, 0.6473, 0.2136, 0.6384, 0.2205, 0.6611, 0.2033, 0.6682, 0.3892, 0.7935, 0.4769, 0.8208, 0.4585, 0.8649, 0.3734, 0.8182, 0.04976, 0.1403, 0.07479, 0.1035, 0.153, 0.1672, 0.139, 0.1874, 0.3527, 0.8079, 0.3398, 0.8273, 0.3215, 0.8122, 0.3318, 0.7967, 0.3734, 0.8182, 0.4585, 0.8649, 0.432, 0.9046, 0.3576, 0.8423, 0.1423, 0.4483, 0.1051, 0.4234, 0.1686, 0.3442, 0.1891, 0.3581, 0.1921, 0.8566, 0.1727, 0.8437, 0.1878, 0.8254, 0.2033, 0.8357, 0.3576, 0.8423, 0.432, 0.9046, 0.3983, 0.9383, 0.3375, 0.8629, 0.4504, 0.1404, 0.4677, 0.1814, 0.3717, 0.2121, 0.3625, 0.1894, 0.1434, 0.696, 0.1563, 0.6766, 0.1746, 0.6917, 0.1643, 0.7072, 0.3375, 0.8629, 0.3983, 0.9383, 0.3587, 0.9647, 0.314, 0.8791, 0.1437, 0.04815, 0.1848, 0.03158, 0.2145, 0.1282, 0.1915, 0.137, 0.3234, 0.6602, 0.3398, 0.6766, 0.3215, 0.6917, 0.3083, 0.6785, 0.314, 0.8791, 0.3587, 0.9647, 0.3147, 0.9829, 0.2878, 0.8903, 0.04877, 0.3546, 0.03179, 0.3133, 0.1284, 0.2829, 0.1376, 0.3058, 0.3662, 0.7403, 0.3662, 0.7636, 0.3426, 0.7613, 0.3426, 0.7426, 0.2878, 0.8903, 0.3147, 0.9829, 0.2682, 0.992, 0.26, 0.8961, 0.4264, 0.3918, 0.3948, 0.4234, 0.3295, 0.3456, 0.3472, 0.3283, 0.2597, 0.8701, 0.2364, 0.8701, 0.2387, 0.8465, 0.2574, 0.8465, 0.26, 0.8961, 0.2682, 0.992, 0.2208, 0.9917, 0.2317, 0.8963, 0.4768, 0.2695, 0.4682, 0.3133, 0.3709, 0.2851, 0.376, 0.2609, 0.1299, 0.7636, 0.1299, 0.7403, 0.1535, 0.7426, 0.1535, 0.7613, 0.2317, 0.8963, 0.2208, 0.9917, 0.1745, 0.9821, 0.2041, 0.891, 0.2725, 0.0233, 0.3159, 0.03176, 0.2883, 0.1287, 0.264, 0.124, 0.2364, 0.6338, 0.2597, 0.6338, 0.2574, 0.6574, 0.2387, 0.6574, 0.2041, 0.891, 0.1745, 0.9821, 0.1312, 0.9635, 0.1781, 0.8803, 0.02346, 0.2249, 0.03242, 0.1813, 0.1292, 0.2099, 0.1241, 0.234, 0.3234, 0.8437, 0.304, 0.8566, 0.2928, 0.8357, 0.3083, 0.8254, 0.1781, 0.8803, 0.1312, 0.9635, 0.09238, 0.9368, 0.1548, 0.8645, 0.2276, 0.4742, 0.1836, 0.4655, 0.212, 0.3678, 0.2363, 0.3729, 0.3398, 0.6766, 0.3527, 0.696, 0.3318, 0.7072, 0.3215, 0.6917, 0.1548, 0.8645, 0.09238, 0.9368, 0.05963, 0.903, 0.1351, 0.8443, 0.3576, 0.4483, 0.3163, 0.4655, 0.2856, 0.3685, 0.3087, 0.3592, 0.1563, 0.8273, 0.1434, 0.8079, 0.1643, 0.7967, 0.1746, 0.8122, 0.1351, 0.8443, 0.05963, 0.903, 0.03412, 0.8635, 0.1221, 0.8182, 0.3939, 0.07268, 0.4255, 0.1037, 0.3489, 0.1689, 0.3316, 0.1516, 0.1727, 0.6602, 0.1921, 0.6473, 0.2033, 0.6682, 0.1878, 0.6785, 0.1221, 0.8182, 0.03412, 0.8635, 0.0167, 0.8198, 0.1105, 0.7928, 0.07479, 0.1035, 0.1065, 0.07243, 0.1707, 0.1502, 0.153, 0.1672, 0.3527, 0.696, 0.3616, 0.7175, 0.3389, 0.7244, 0.3318, 0.7072, 0.1105, 0.7928, 0.0167, 0.8198, 0.007866, 0.7735, 0.104, 0.7657, 0.1051, 0.4234, 0.07353, 0.3918, 0.1512, 0.3265, 0.1686, 0.3442, 0.3616, 0.7864, 0.3527, 0.8079, 0.3318, 0.7967, 0.3389, 0.7795, 0.104, 0.7657, 0.007866, 0.7735, 0.007866, 0.7264, 0.1041, 0.7366, 0.4677, 0.1814, 0.4766, 0.2249, 0.3762, 0.2362, 0.3717, 0.2121, 0.2136, 0.8656, 0.1921, 0.8566, 0.2033, 0.8357, 0.2205, 0.8428, 0.1041, 0.7366, 0.007866, 0.7264, 0.01672, 0.68, 0.109, 0.7082, 0.1848, 0.03158, 0.2282, 0.02325, 0.239, 0.1241, 0.2145, 0.1282, 0.1344, 0.7175, 0.1434, 0.696, 0.1643, 0.7072, 0.1572, 0.7244, 0.109, 0.7082, 0.01672, 0.68, 0.03427, 0.6362, 0.1192, 0.6814, 0.03179, 0.3133, 0.02325, 0.2695, 0.1238, 0.2586, 0.1284, 0.2829, 0.5047, 0.608, 0.486, 0.5636, 0.6168, 0.5219, 0.6246, 0.5415, 0.1192, 0.6814, 0.03427, 0.6362, 0.06027, 0.5965, 0.1344, 0.6573, 0.2825, 0.6384, 0.304, 0.6473, 0.2928, 0.6682, 0.2756, 0.6611, 0.1344, 0.6573, 0.06027, 0.5965, 0.09375, 0.5625, 0.1543, 0.6377, 0.03242, 0.1813, 0.04976, 0.1403, 0.139, 0.1874, 0.1292, 0.2099, 0.1344, 0.7864, 0.1299, 0.7636, 0.1535, 0.7613, 0.1572, 0.7795, 0.1543, 0.6377, 0.09375, 0.5625, 0.1334, 0.5359, 0.178, 0.6216, 0.3163, 0.4655, 0.2723, 0.4742, 0.2612, 0.3731, 0.2856, 0.3685, 0.2825, 0.8656, 0.2597, 0.8701, 0.2574, 0.8465, 0.2756, 0.8428, 0.2882, 0.3423, 0.2695, 0.348, 0.25, 0.3499, 0.2305, 0.348, 0.2118, 0.3423, 0.1945, 0.3331, 0.1793, 0.3207, 0.1669, 0.3055, 0.1577, 0.2882, 0.152, 0.2695, 0.1501, 0.25, 0.152, 0.2305, 0.1577, 0.2118, 0.1669, 0.1945, 0.1793, 0.1793, 0.1945, 0.1669, 0.2118, 0.1577, 0.2305, 0.152, 0.25, 0.1501, 0.2695, 0.152, 0.2882, 0.1577, 0.3055, 0.1669, 0.3207, 0.1793, 0.3331, 0.1945, 0.3423, 0.2118, 0.348, 0.2305, 0.3499, 0.25, 0.348, 0.2695, 0.3423, 0.2882, 0.3331, 0.3055, 0.3207, 0.3207, 0.3055, 0.3331, 0.8801, 0.3011, 0.9144, 0.3353, 0.8089, 0.4243, 0.7939, 0.4091, 0.486, 0.5636, 0.4763, 0.5163, 0.613, 0.5012, 0.6168, 0.5219, 0.9144, 0.3353, 0.9413, 0.3756, 0.8206, 0.4421, 0.8089, 0.4243, 0.4763, 0.5163, 0.4762, 0.4679, 0.6134, 0.4801, 0.613, 0.5012, 0.9413, 0.3756, 0.9598, 0.4204, 0.8285, 0.4618, 0.8206, 0.4421, 0.4762, 0.4679, 0.4856, 0.4204, 0.6179, 0.4593, 0.6134, 0.4801, 0.9598, 0.4204, 0.9691, 0.4679, 0.8323, 0.4826, 0.8285, 0.4618, 0.4856, 0.4204, 0.5041, 0.3757, 0.6265, 0.4398, 0.6179, 0.4593, 0.7937, 0.7261, 0.7464, 0.7353, 0.7315, 0.598, 0.7528, 0.5942, 0.9691, 0.4679, 0.9689, 0.5162, 0.832, 0.5038, 0.8323, 0.4826, 0.5041, 0.3757, 0.5311, 0.3353, 0.6387, 0.4222, 0.6265, 0.4398, 0.8384, 0.708, 0.7937, 0.7261, 0.7528, 0.5942, 0.773, 0.5863, 0.9689, 0.5162, 0.9592, 0.5635, 0.8275, 0.5244, 0.832, 0.5038, 0.5311, 0.3353, 0.5655, 0.301, 0.6542, 0.4074, 0.6387, 0.4222, 0.8787, 0.6816, 0.8384, 0.708, 0.773, 0.5863, 0.7912, 0.5752, 0.9592, 0.5635, 0.9403, 0.608, 0.8189, 0.5436, 0.8275, 0.5244, 0.5655, 0.301, 0.606, 0.2741, 0.6723, 0.3958, 0.6542, 0.4074, 0.7464, 0.7353, 0.6982, 0.7353, 0.7098, 0.5977, 0.7315, 0.598, 0.9131, 0.6478, 0.8787, 0.6816, 0.7912, 0.5752, 0.8067, 0.5608, 0.606, 0.2741, 0.6509, 0.2556, 0.6924, 0.388, 0.6723, 0.3958, 0.6982, 0.7353, 0.651, 0.7261, 0.6886, 0.5936, 0.7098, 0.5977, 0.9403, 0.608, 0.9131, 0.6478, 0.8067, 0.5608, 0.8189, 0.5436, 0.6509, 0.2556, 0.6986, 0.2462, 0.7136, 0.3841, 0.6924, 0.388, 0.651, 0.7261, 0.6064, 0.708, 0.6688, 0.5855, 0.6886, 0.5936, 0.6986, 0.2462, 0.7472, 0.2462, 0.7352, 0.3844, 0.7136, 0.3841, 0.6064, 0.708, 0.5662, 0.6816, 0.6511, 0.5739, 0.6688, 0.5855, 0.7472, 0.2462, 0.7948, 0.2557, 0.7563, 0.3888, 0.7352, 0.3844, 0.5662, 0.6816, 0.5318, 0.6479, 0.6362, 0.559, 0.6511, 0.5739, 0.7948, 0.2557, 0.8397, 0.2742, 0.7761, 0.3971, 0.7563, 0.3888, 0.5318, 0.6479, 0.5047, 0.608, 0.6246, 0.5415, 0.6362, 0.559, 0.8397, 0.2742, 0.8801, 0.3011, 0.7939, 0.4091, 0.7761, 0.3971, 0.1224, 0.8183, 0.03418, 0.8636, 0.0168, 0.8197, 0.1106, 0.7923, 0.2136, 0.8656, 0.1921, 0.8566, 0.2033, 0.8357, 0.2205, 0.8428, 0.1425, 0.04879, 0.1836, 0.03183, 0.2138, 0.1279, 0.1911, 0.1371, 0.1351, 0.8446, 0.05963, 0.903, 0.03418, 0.8636, 0.1224, 0.8183, 0.3398, 0.6766, 0.3527, 0.696, 0.3318, 0.7072, 0.3215, 0.6917, 0.04882, 0.3569, 0.03185, 0.3155, 0.1289, 0.2851, 0.1381, 0.3082, 0.4487, 0.1435, 0.4655, 0.1847, 0.3687, 0.2149, 0.3596, 0.1918, 0.1344, 0.7175, 0.1434, 0.696, 0.1643, 0.7072, 0.1572, 0.7244, 0.1106, 0.7923, 0.0168, 0.8197, 0.007896, 0.7735, 0.1042, 0.7646, 0.2716, 0.0234, 0.3152, 0.03229, 0.2864, 0.129, 0.2624, 0.1238, 0.2825, 0.6384, 0.304, 0.6473, 0.2928, 0.6682, 0.2756, 0.6611, 0.1042, 0.7646, 0.007896, 0.7735, 0.007866, 0.7269, 0.1036, 0.7363, 0.02334, 0.2269, 0.03213, 0.1831, 0.1296, 0.2115, 0.1245, 0.2358, 0.3662, 0.7636, 0.3616, 0.7864, 0.3389, 0.7795, 0.3426, 0.7613, 0.1036, 0.7363, 0.007866, 0.7269, 0.01647, 0.6803, 0.1085, 0.7083, 0.227, 0.4768, 0.1833, 0.468, 0.2119, 0.3709, 0.236, 0.376, 0.2825, 0.8656, 0.2597, 0.8701, 0.2574, 0.8465, 0.2756, 0.8428, 0.1085, 0.7083, 0.01647, 0.6803, 0.03414, 0.6362, 0.119, 0.682, 0.4741, 0.2728, 0.4656, 0.3163, 0.3684, 0.2887, 0.3731, 0.2644, 0.1344, 0.7864, 0.1299, 0.7636, 0.1535, 0.7613, 0.1572, 0.7795, 0.119, 0.682, 0.03414, 0.6362, 0.06023, 0.5964, 0.1343, 0.6572, 0.07405, 0.1049, 0.1055, 0.07348, 0.1706, 0.1507, 0.1531, 0.1681, 0.2136, 0.6384, 0.2364, 0.6338, 0.2387, 0.6574, 0.2205, 0.6611, 0.1343, 0.6572, 0.06023, 0.5964, 0.09371, 0.5625, 0.1545, 0.6378, 0.105, 0.4259, 0.07352, 0.3941, 0.1516, 0.3291, 0.1688, 0.347, 0.3616, 0.7175, 0.3662, 0.7403, 0.3426, 0.7426, 0.3389, 0.7244, 0.1545, 0.6378, 0.09371, 0.5625, 0.1333, 0.5358, 0.1781, 0.6217, 0.4243, 0.3945, 0.3931, 0.426, 0.328, 0.3492, 0.3454, 0.3319, 0.3234, 0.8437, 0.304, 0.8566, 0.2928, 0.8357, 0.3083, 0.8254, 0.1781, 0.6217, 0.1333, 0.5358, 0.1774, 0.5174, 0.2045, 0.6106, 0.393, 0.07456, 0.4243, 0.1063, 0.3462, 0.1708, 0.3291, 0.153, 0.1727, 0.8437, 0.1563, 0.8273, 0.1746, 0.8122, 0.1878, 0.8254, 0.2045, 0.6106, 0.1774, 0.5174, 0.2243, 0.508, 0.2326, 0.6049, 0.1836, 0.03183, 0.2272, 0.02325, 0.2379, 0.1234, 0.2138, 0.1279, 0.1563, 0.6766, 0.1727, 0.6602, 0.1878, 0.6785, 0.1746, 0.6917, 0.2326, 0.6049, 0.2243, 0.508, 0.2688, 0.508, 0.2614, 0.6048, 0.03185, 0.3155, 0.02325, 0.2716, 0.1243, 0.2607, 0.1289, 0.2851, 0.3234, 0.6602, 0.3398, 0.6766, 0.3215, 0.6917, 0.3083, 0.6785, 0.2614, 0.6048, 0.2688, 0.508, 0.3152, 0.5171, 0.2897, 0.6103, 0.3153, 0.468, 0.2716, 0.4768, 0.2606, 0.3764, 0.2848, 0.3719, 0.2364, 0.8701, 0.2136, 0.8656, 0.2205, 0.8428, 0.2387, 0.8465, 0.2897, 0.6103, 0.3152, 0.5171, 0.3591, 0.5353, 0.3164, 0.6212, 0.4655, 0.1847, 0.4741, 0.2283, 0.3733, 0.2394, 0.3687, 0.2149, 0.1299, 0.7403, 0.1344, 0.7175, 0.1572, 0.7244, 0.1535, 0.7426, 0.3164, 0.6212, 0.3591, 0.5353, 0.3985, 0.5618, 0.3405, 0.6372, 0.03213, 0.1831, 0.04926, 0.142, 0.1392, 0.1886, 0.1296, 0.2115, 0.2597, 0.6338, 0.2825, 0.6384, 0.2756, 0.6611, 0.2574, 0.6574, 0.3405, 0.6372, 0.3985, 0.5618, 0.4323, 0.5955, 0.361, 0.6575, 0.1833, 0.468, 0.1421, 0.4508, 0.1892, 0.361, 0.2119, 0.3709, 0.3616, 0.7864, 0.3527, 0.8079, 0.3318, 0.7967, 0.3389, 0.7795, 0.361, 0.6575, 0.4323, 0.5955, 0.4588, 0.635, 0.3772, 0.6815, 0.4656, 0.3163, 0.4488, 0.3574, 0.359, 0.3115, 0.3684, 0.2887, 0.304, 0.8566, 0.2825, 0.8656, 0.2756, 0.8428, 0.2928, 0.8357, 0.3772, 0.6815, 0.4588, 0.635, 0.4769, 0.6791, 0.3885, 0.7081, 0.2272, 0.02325, 0.2716, 0.0234, 0.2624, 0.1238, 0.2379, 0.1234, 0.1434, 0.8079, 0.1344, 0.7864, 0.1572, 0.7795, 0.1643, 0.7967, 0.3885, 0.7081, 0.4769, 0.6791, 0.4863, 0.7261, 0.3943, 0.7364, 0.1055, 0.07348, 0.1425, 0.04879, 0.1911, 0.1371, 0.1706, 0.1507, 0.1921, 0.6473, 0.2136, 0.6384, 0.2205, 0.6611, 0.2033, 0.6682, 0.3943, 0.7364, 0.4863, 0.7261, 0.4862, 0.7739, 0.3945, 0.7652, 0.07352, 0.3941, 0.04882, 0.3569, 0.1381, 0.3082, 0.1516, 0.3291, 0.3527, 0.696, 0.3616, 0.7175, 0.3389, 0.7244, 0.3318, 0.7072, 0.3945, 0.7652, 0.4862, 0.7739, 0.4769, 0.8207, 0.3891, 0.7934, 0.3931, 0.426, 0.3563, 0.4509, 0.3075, 0.3627, 0.328, 0.3492, 0.1921, 0.8566, 0.1727, 0.8437, 0.1878, 0.8254, 0.2033, 0.8357, 0.3891, 0.7934, 0.4769, 0.8207, 0.4585, 0.8649, 0.3737, 0.8181, 0.4243, 0.1063, 0.4487, 0.1435, 0.3596, 0.1918, 0.3462, 0.1708, 0.3527, 0.8079, 0.3398, 0.8273, 0.3215, 0.8122, 0.3318, 0.7967, 0.3737, 0.8181, 0.4585, 0.8649, 0.432, 0.9045, 0.3579, 0.8424, 0.3152, 0.03229, 0.3562, 0.04957, 0.3089, 0.1388, 0.2864, 0.129, 0.1434, 0.696, 0.1563, 0.6766, 0.1746, 0.6917, 0.1643, 0.7072, 0.3579, 0.8424, 0.432, 0.9045, 0.3983, 0.9383, 0.3375, 0.863, 0.02325, 0.2716, 0.02334, 0.2269, 0.1245, 0.2358, 0.1243, 0.2607, 0.304, 0.6473, 0.3234, 0.6602, 0.3083, 0.6785, 0.2928, 0.6682, 0.3375, 0.863, 0.3983, 0.9383, 0.3587, 0.9648, 0.3142, 0.8789, 0.2716, 0.4768, 0.227, 0.4768, 0.236, 0.376, 0.2606, 0.3764, 0.3398, 0.8273, 0.3234, 0.8437, 0.3083, 0.8254, 0.3215, 0.8122, 0.3142, 0.8789, 0.3587, 0.9648, 0.3147, 0.9828, 0.2877, 0.8902, 0.4741, 0.2283, 0.4741, 0.2728, 0.3731, 0.2644, 0.3733, 0.2394, 0.2597, 0.8701, 0.2364, 0.8701, 0.2387, 0.8465, 0.2574, 0.8465, 0.2877, 0.8902, 0.3147, 0.9828, 0.2681, 0.9918, 0.2604, 0.896, 0.04926, 0.142, 0.07405, 0.1049, 0.1531, 0.1681, 0.1392, 0.1886, 0.1299, 0.7636, 0.1299, 0.7403, 0.1535, 0.7426, 0.1535, 0.7613, 0.2604, 0.896, 0.2681, 0.9918, 0.2208, 0.9916, 0.2315, 0.8962, 0.1421, 0.4508, 0.105, 0.4259, 0.1688, 0.347, 0.1892, 0.361, 0.2364, 0.6338, 0.2597, 0.6338, 0.2574, 0.6574, 0.2387, 0.6574, 0.2315, 0.8962, 0.2208, 0.9916, 0.1745, 0.9821, 0.2042, 0.8911, 0.4488, 0.3574, 0.4243, 0.3945, 0.3454, 0.3319, 0.359, 0.3115, 0.9416, 0.606, 0.9147, 0.6465, 0.8067, 0.5599, 0.8189, 0.5423, 0.2042, 0.8911, 0.1745, 0.9821, 0.1312, 0.9634, 0.1781, 0.8801, 0.3662, 0.7403, 0.3662, 0.7636, 0.3426, 0.7613, 0.3426, 0.7426, 0.1781, 0.8801, 0.1312, 0.9634, 0.09256, 0.9369, 0.1549, 0.8645, 0.3563, 0.4509, 0.3153, 0.468, 0.2848, 0.3719, 0.3075, 0.3627, 0.1727, 0.6602, 0.1921, 0.6473, 0.2033, 0.6682, 0.1878, 0.6785, 0.1549, 0.8645, 0.09256, 0.9369, 0.05963, 0.903, 0.1351, 0.8446, 0.3562, 0.04957, 0.393, 0.07456, 0.3291, 0.153, 0.3089, 0.1388, 0.1563, 0.8273, 0.1434, 0.8079, 0.1643, 0.7967, 0.1746, 0.8122, 0.2118, 0.3423, 0.2305, 0.348, 0.25, 0.3499, 0.2695, 0.348, 0.2882, 0.3423, 0.3055, 0.3331, 0.3207, 0.3207, 0.3331, 0.3055, 0.3423, 0.2882, 0.348, 0.2695, 0.3499, 0.25, 0.348, 0.2305, 0.3423, 0.2118, 0.3331, 0.1945, 0.3207, 0.1793, 0.3055, 0.1669, 0.2882, 0.1577, 0.2695, 0.152, 0.25, 0.1501, 0.2305, 0.152, 0.2118, 0.1577, 0.1945, 0.1669, 0.1793, 0.1793, 0.1669, 0.1945, 0.1577, 0.2118, 0.152, 0.2305, 0.1501, 0.25, 0.152, 0.2695, 0.1577, 0.2882, 0.1669, 0.3055, 0.1793, 0.3207, 0.1945, 0.3331, 0.4764, 0.465, 0.4862, 0.4176, 0.6182, 0.4566, 0.6138, 0.4773, 0.9147, 0.6465, 0.8804, 0.6809, 0.7913, 0.5748, 0.8067, 0.5599, 0.4862, 0.4176, 0.505, 0.373, 0.6267, 0.4371, 0.6182, 0.4566, 0.8804, 0.6809, 0.84, 0.708, 0.7733, 0.5864, 0.7913, 0.5748, 0.505, 0.373, 0.5322, 0.3331, 0.6388, 0.4198, 0.6267, 0.4371, 0.84, 0.708, 0.795, 0.7267, 0.7533, 0.5943, 0.7733, 0.5864, 0.5322, 0.3331, 0.5667, 0.2994, 0.6542, 0.4052, 0.6388, 0.4198, 0.795, 0.7267, 0.7472, 0.7362, 0.7321, 0.5982, 0.7533, 0.5943, 0.8784, 0.3, 0.9128, 0.3337, 0.8084, 0.4226, 0.7934, 0.4077, 0.5667, 0.2994, 0.607, 0.273, 0.6721, 0.394, 0.6542, 0.4052, 0.7472, 0.7362, 0.6985, 0.7362, 0.7106, 0.5979, 0.7321, 0.5982, 0.8382, 0.2738, 0.8784, 0.3, 0.7934, 0.4077, 0.7757, 0.396, 0.607, 0.273, 0.6516, 0.2551, 0.692, 0.3865, 0.6721, 0.394, 0.6985, 0.7362, 0.6507, 0.7267, 0.6895, 0.5934, 0.7106, 0.5979, 0.7938, 0.2558, 0.8382, 0.2738, 0.7757, 0.396, 0.7558, 0.388, 0.6516, 0.2551, 0.6988, 0.2462, 0.7131, 0.3832, 0.692, 0.3865, 0.6507, 0.7267, 0.6057, 0.708, 0.6698, 0.5849, 0.6895, 0.5934, 0.9128, 0.3337, 0.94, 0.3734, 0.8201, 0.4403, 0.8084, 0.4226, 0.7468, 0.2465, 0.7938, 0.2558, 0.7558, 0.388, 0.7346, 0.3842, 0.6057, 0.708, 0.5653, 0.6809, 0.652, 0.5727, 0.6698, 0.5849, 0.94, 0.3734, 0.9589, 0.4178, 0.8281, 0.4599, 0.8201, 0.4403, 0.6988, 0.2462, 0.7468, 0.2465, 0.7346, 0.3842, 0.7131, 0.3832, 0.5653, 0.6809, 0.5309, 0.6465, 0.637, 0.5574, 0.652, 0.5727, 0.9589, 0.4178, 0.9688, 0.4651, 0.832, 0.4807, 0.8281, 0.4599, 0.5309, 0.6465, 0.504, 0.606, 0.6253, 0.5394, 0.637, 0.5574, 0.9688, 0.4651, 0.9691, 0.5135, 0.8318, 0.5019, 0.832, 0.4807, 0.504, 0.606, 0.4855, 0.5611, 0.6174, 0.5196, 0.6253, 0.5394, 0.9691, 0.5135, 0.9599, 0.5611, 0.8273, 0.5227, 0.8318, 0.5019, 0.4855, 0.5611, 0.4762, 0.5135, 0.6135, 0.4986, 0.6174, 0.5196, 0.9599, 0.5611, 0.9416, 0.606, 0.8189, 0.5423, 0.8273, 0.5227, 0.4762, 0.5135, 0.4764, 0.465, 0.6138, 0.4773, 0.6135, 0.4986, 0.8099, 0.7583, 0.8099, 0.98, 0.8038, 0.98, 0.8038, 0.7583, 0.8038, 0.7583, 0.8038, 0.98, 0.7977, 0.98, 0.7977, 0.7583, 0.7977, 0.7583, 0.7977, 0.98, 0.7917, 0.98, 0.7917, 0.7583, 0.7917, 0.7583, 0.7917, 0.98, 0.7856, 0.98, 0.7856, 0.7583, 0.7856, 0.7583, 0.7856, 0.98, 0.7795, 0.98, 0.7795, 0.7583, 0.7795, 0.7583, 0.7795, 0.98, 0.7734, 0.98, 0.7734, 0.7583, 0.7734, 0.7583, 0.7734, 0.98, 0.7673, 0.98, 0.7673, 0.7583, 0.7673, 0.7583, 0.7673, 0.98, 0.7612, 0.98, 0.7612, 0.7583, 0.7612, 0.7583, 0.7612, 0.98, 0.7552, 0.98, 0.7552, 0.7583, 0.7552, 0.7583, 0.7552, 0.98, 0.7491, 0.98, 0.7491, 0.7583, 0.7491, 0.7583, 0.7491, 0.98, 0.743, 0.98, 0.743, 0.7583, 0.743, 0.7583, 0.743, 0.98, 0.7369, 0.98, 0.7369, 0.7583, 0.7369, 0.7583, 0.7369, 0.98, 0.7308, 0.98, 0.7308, 0.7583, 0.7308, 0.7583, 0.7308, 0.98, 0.7247, 0.98, 0.7247, 0.7583, 0.7247, 0.7583, 0.7247, 0.98, 0.7187, 0.98, 0.7187, 0.7583, 0.7187, 0.7583, 0.7187, 0.98, 0.7126, 0.98, 0.7126, 0.7583, 0.7126, 0.7583, 0.7126, 0.98, 0.7065, 0.98, 0.7065, 0.7583, 0.7065, 0.7583, 0.7065, 0.98, 0.7004, 0.98, 0.7004, 0.7583, 0.7004, 0.7583, 0.7004, 0.98, 0.6943, 0.98, 0.6943, 0.7583, 0.6943, 0.7583, 0.6943, 0.98, 0.6882, 0.98, 0.6882, 0.7583, 0.6882, 0.7583, 0.6882, 0.98, 0.6822, 0.98, 0.6822, 0.7583, 0.6822, 0.7583, 0.6822, 0.98, 0.6761, 0.98, 0.6761, 0.7583, 0.6761, 0.7583, 0.6761, 0.98, 0.67, 0.98, 0.67, 0.7583, 0.67, 0.7583, 0.67, 0.98, 0.6639, 0.98, 0.6639, 0.7583, 0.6639, 0.7583, 0.6639, 0.98, 0.6578, 0.98, 0.6578, 0.7583, 0.6578, 0.7583, 0.6578, 0.98, 0.6517, 0.98, 0.6517, 0.7583, 0.6517, 0.7583, 0.6517, 0.98, 0.6457, 0.98, 0.6457, 0.7583, 0.6457, 0.7583, 0.6457, 0.98, 0.6396, 0.98, 0.6396, 0.7583, 0.6396, 0.7583, 0.6396, 0.98, 0.6335, 0.98, 0.6335, 0.7583, 0.6335, 0.7583, 0.6335, 0.98, 0.6274, 0.98, 0.6274, 0.7583, 0.6274, 0.7583, 0.6274, 0.98, 0.6213, 0.98, 0.6213, 0.7583, 0.6213, 0.7583, 0.6213, 0.98, 0.6152, 0.98, 0.6152, 0.7583, 0.2045, 0.6106, 0.2326, 0.605, 0.2614, 0.6048, 0.2896, 0.6103, 0.3167, 0.6211, 0.3407, 0.6371, 0.361, 0.6577, 0.377, 0.6811, 0.3886, 0.7076, 0.3943, 0.7364, 0.3945, 0.7652, 0.3892, 0.7935, 0.3734, 0.8182, 0.3576, 0.8423, 0.3375, 0.8629, 0.314, 0.8791, 0.2878, 0.8903, 0.26, 0.8961, 0.2317, 0.8963, 0.2041, 0.891, 0.1781, 0.8803, 0.1548, 0.8645, 0.1351, 0.8443, 0.1221, 0.8182, 0.1105, 0.7928, 0.104, 0.7657, 0.1041, 0.7366, 0.109, 0.7082, 0.1192, 0.6814, 0.1344, 0.6573, 0.1543, 0.6377, 0.178, 0.6216, 0.3662, 0.7403, 0.3616, 0.7175, 0.3527, 0.696, 0.3398, 0.6766, 0.1686, 0.3442, 0.1891, 0.3581, 0.3662, 0.7636, 0.6152, 0.7583, 0.8038, 0.7583, 0.7977, 0.7583, 0.7917, 0.7583, 0.7856, 0.7583, 0.7795, 0.7583, 0.7734, 0.7583, 0.7673, 0.7583, 0.7612, 0.7583, 0.7552, 0.7583, 0.7491, 0.7583, 0.743, 0.7583, 0.7369, 0.7583, 0.7308, 0.7583, 0.7247, 0.7583, 0.7187, 0.7583, 0.7126, 0.7583, 0.7065, 0.7583, 0.7004, 0.7583, 0.6943, 0.7583, 0.6882, 0.7583, 0.6822, 0.7583, 0.6761, 0.7583, 0.67, 0.7583, 0.6639, 0.7583, 0.6578, 0.7583, 0.6517, 0.7583, 0.6457, 0.7583, 0.6396, 0.7583, 0.6335, 0.7583, 0.6274, 0.7583, 0.6213, 0.7583, 0.1224, 0.8183, 0.1106, 0.7923, 0.1042, 0.7646, 0.1036, 0.7363, 0.1085, 0.7083, 0.119, 0.682, 0.1343, 0.6572, 0.1545, 0.6378, 0.1781, 0.6217, 0.2045, 0.6106, 0.2326, 0.6049, 0.2614, 0.6048, 0.2897, 0.6103, 0.3164, 0.6212, 0.3405, 0.6372, 0.361, 0.6575, 0.3772, 0.6815, 0.3885, 0.7081, 0.3943, 0.7364, 0.3945, 0.7652, 0.3891, 0.7934, 0.3737, 0.8181, 0.3579, 0.8424, 0.3375, 0.863, 0.3142, 0.8789, 0.2877, 0.8902, 0.2604, 0.896, 0.2315, 0.8962, 0.2042, 0.8911, 0.1781, 0.8801, 0.1549, 0.8645, 0.1351, 0.8446, 0.304, 0.8566, 0.3234, 0.8437, 0.3398, 0.8273, 0.3527, 0.8079, 0.3733, 0.2394, 0.3687, 0.2149, 0.2825, 0.8656, 0.8038, 0.98, 0.6152, 0.98, 0.6213, 0.98, 0.6274, 0.98, 0.6335, 0.98, 0.6396, 0.98, 0.6457, 0.98, 0.6517, 0.98, 0.6578, 0.98, 0.6639, 0.98, 0.67, 0.98, 0.6761, 0.98, 0.6822, 0.98, 0.6882, 0.98, 0.6943, 0.98, 0.7004, 0.98, 0.7065, 0.98, 0.7126, 0.98, 0.7187, 0.98, 0.7247, 0.98, 0.7308, 0.98, 0.7369, 0.98, 0.743, 0.98, 0.7491, 0.98, 0.7552, 0.98, 0.7612, 0.98, 0.7673, 0.98, 0.7734, 0.98, 0.7795, 0.98, 0.7856, 0.98, 0.7917, 0.98, 0.7977, 0.98])
me_cube.materials.append(mat_basecellmaterial)
me_cube.materials.append(mat_glasscellmaterial)
me_cube.use_remesh_preserve_volume = False
me_cube.use_remesh_preserve_attributes = False
me_cube.use_mirror_vertex_groups = False
me_cube.update()

# ---- objects
ob_energycell = bpy.data.objects.new('EnergyCell', me_cube)

# ---- transforms, parenting, visibility, modifiers, constraints
ob_energycell.location = (0.0, 0.0, 0.0)
ob_energycell.lock_rotations_4d = False
ob_energycell.empty_display_type = 'ARROWS'
ob_energycell.lineart.crease_threshold = 0.0

# ---- collection membership
scene.collection.objects.link(ob_energycell)

# ---- scene / render settings (as saved in the file)
scene.frame_start = 1; scene.frame_end = 250; scene.frame_set(1)
scene.render.engine = 'BLENDER_EEVEE_NEXT'
scene.cycles.sampling_pattern = 'TABULATED_SOBOL'
scene.eevee.ray_tracing_options.trace_max_roughness = 0.0
scene.view_settings.view_transform = 'Filmic'
bpy.context.view_layer.update()

# ---- added for rendering (the .blend has no active camera and no usable light): camera, sun
cam_auto = bpy.data.cameras.new('AutoCamera')
cam_auto.lens = 50.0
cam_auto.sensor_width = 36.0
cam_auto.clip_end = 1000.0
ob_auto_camera = bpy.data.objects.new('AutoCamera', cam_auto)
scene.collection.objects.link(ob_auto_camera)
ob_auto_camera.location = (1.32875, -1.5945, 1.688)
ob_auto_camera.rotation_euler = (1.09748, -7.21219e-08, 0.694738)
scene.camera = ob_auto_camera
light_auto_sun = bpy.data.lights.new('AutoSun', 'SUN')
light_auto_sun.energy = 3.0
light_auto_sun.angle = 0.0523599
ob_auto_sun = bpy.data.objects.new('AutoSun', light_auto_sun)
scene.collection.objects.link(ob_auto_sun)
ob_auto_sun.rotation_euler = (0.872665, 0.174533, 0.523599)
bpy.context.view_layer.update()

